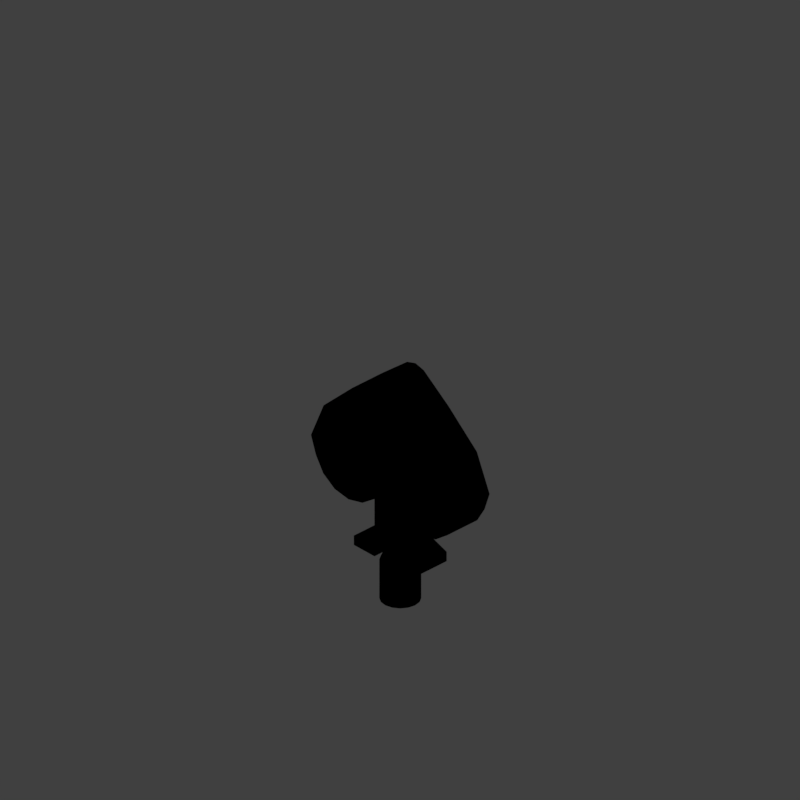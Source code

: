 # Source: tsd_V001.blend  (saved by Blender 2.79.0; exported with 4.5.12 LTS)
import bpy
from mathutils import Matrix  # noqa: F401  (used for matrix-valued properties, if any)

bpy.ops.wm.read_factory_settings(use_empty=True)
scene = bpy.context.scene
scene.name = 'Scene'

# ---- collections
col_collection_1 = bpy.data.collections.new('Collection 1'); scene.collection.children.link(col_collection_1)

# ---- materials (node trees are filled in below, after node groups)
mat_bush = bpy.data.materials.new('Bush')
mat_bush.alpha_threshold = 0.0
mat_bush.use_transparent_shadow = False
mat_bush.diffuse_color = (0.3702, 0.6037, 0.1156, 1.0)
mat_bush.specular_color = (0.2918, 0.4969, 0.0865)
mat_bush.roughness = 0.5
mat_bush.specular_intensity = 0.4236
mat_guide = bpy.data.materials.new('guide')
mat_guide.alpha_threshold = 0.0
mat_guide.use_transparent_shadow = False
mat_guide.diffuse_color = (1.0, 0.0, 0.004819, 1.0)
mat_guide.roughness = 0.5
mat_bark_001 = bpy.data.materials.new('Bark.001')
mat_bark_001.alpha_threshold = 0.0
mat_bark_001.use_transparent_shadow = False
mat_bark_001.diffuse_color = (0.3728, 0.2156, 0.1402, 1.0)
mat_bark_001.roughness = 0.5
mat_bark_001.specular_intensity = 0.173
mat_bark_001.line_color = (0.0, 0.0, 0.0, 1.0)
mat_bark_stump_001 = bpy.data.materials.new('Bark_stump.001')
mat_bark_stump_001.alpha_threshold = 0.0
mat_bark_stump_001.use_transparent_shadow = False
mat_bark_stump_001.roughness = 0.5

# ---- material node trees

# ---- world
world_world = bpy.data.worlds.new('World'); scene.world = world_world
world_world.color = (0.05088, 0.05088, 0.05088)
world_world.use_sun_shadow = False
world_world.sun_shadow_jitter_overblur = 0.0
world_world.cycles.sampling_method = 'MANUAL'
world_world.light_settings.distance = 0.0

# ---- cameras
cam_camera = bpy.data.cameras.new('Camera')
cam_camera.type = 'ORTHO'
cam_camera.sensor_fit = 'HORIZONTAL'
cam_camera.clip_start = 220.0
cam_camera.clip_end = 340.0
cam_camera.lens = 35.0
cam_camera.sensor_width = 1.0
cam_camera.sensor_height = 18.0
cam_camera.ortho_scale = 8.486
cam_camera.shift_x = -0.000345
cam_camera.shift_y = 0.25
cam_camera.dof.focus_distance = 0.0
cam_camera.dof.aperture_fstop = 128.0
cam_camera.dof.aperture_blades = 6

# ---- lights
light_lightdome = bpy.data.lights.new('LightDome', 'SUN')
light_lightdome.transmission_factor = 0.0
light_lightdome.angle = 0.1993
light_lightdome.energy = 0.1
light_lightdome.shadow_buffer_clip_start = 0.5
light_lightdome.shadow_soft_size = 0.1
light_lightdome.shadow_cascade_max_distance = 1000.0
light_fillerlight = bpy.data.lights.new('FillerLight', 'SUN')
light_fillerlight.transmission_factor = 0.0
light_fillerlight.angle = 0.9273
light_fillerlight.energy = 0.5
light_fillerlight.shadow_buffer_clip_start = 0.5
light_fillerlight.shadow_soft_size = 0.5
light_fillerlight.shadow_cascade_max_distance = 1000.0
light_mainlight = bpy.data.lights.new('MainLight', 'SUN')
light_mainlight.transmission_factor = 0.0
light_mainlight.angle = 0.9273
light_mainlight.energy = 1.3
light_mainlight.shadow_buffer_clip_start = 0.5
light_mainlight.shadow_soft_size = 0.5
light_mainlight.shadow_cascade_max_distance = 1000.0

# ---- meshes
me_cylinder = bpy.data.meshes.new('Cylinder')
me_cylinder.from_pydata([(-0.9831, 1.0, -0.3), (-0.9831, 1.0, 0.3), (-0.6093, 0.9239, -0.3), (-0.6093, 0.9239, 0.3), (-0.2865, 0.7071, -0.3), (-0.2865, 0.7071, 0.3), (-0.07298, 0.4576, -0.3), (-0.07298, 0.4576, 0.3), (0.0, 0.3978, -0.3), (0.0, 0.3978, 0.3), (0.0, -2.052, -0.3), (0.0, -2.052, 0.3), (-0.223, -1.989, -0.3), (-0.223, -1.989, 0.3), (-0.8877, -1.474, -0.3), (-0.8877, -1.474, 0.3), (-1.649, -0.7853, -0.3), (-1.649, -0.7853, 0.3), (-1.988, 8.434e-08, -0.3), (-1.988, -9.448e-08, 0.3), (-1.856, 0.3827, -0.3), (-1.856, 0.3827, 0.3), (-1.659, 0.7071, -0.3), (-1.659, 0.7071, 0.3), (-1.352, 0.9239, -0.3), (-1.352, 0.9239, 0.3), (-0.9584, -4.987e-09, -0.3), (-0.9584, -9.802e-08, 0.3), (-0.2865, 1.962, 0.3), (-0.2865, 1.962, -0.3), (-0.07298, 1.712, -0.3), (-0.07298, 1.712, 0.3), (0.0, 1.652, -0.3), (0.0, 1.652, 0.3), (0.0, 1.206, -0.3), (-0.07298, 1.266, -0.3), (-0.07298, 1.266, 0.3), (-0.2865, 1.515, 0.3), (-0.2865, 1.515, -0.3), (0.0, 1.206, 0.3), (-0.8384, 1.939, 0.3), (-0.8384, 1.939, -0.3), (-0.8384, 1.733, 0.3), (-0.8384, 1.733, -0.3)], [], [(0, 1, 3, 2), (2, 3, 5, 4), (37, 36, 31, 28), (34, 35, 30, 32), (10, 11, 13, 12), (12, 13, 15, 14), (14, 15, 17, 16), (16, 17, 19, 18), (18, 19, 21, 20), (20, 21, 23, 22), (2, 4, 26), (22, 23, 25, 24), (24, 25, 1, 0), (22, 24, 26), (4, 6, 26), (0, 2, 26), (18, 20, 26), (24, 0, 26), (6, 8, 26), (20, 22, 26), (23, 21, 27), (5, 3, 27), (25, 23, 27), (7, 5, 27), (3, 1, 27), (21, 19, 27), (1, 25, 27), (9, 7, 27), (18, 26, 16), (16, 26, 14), (12, 14, 26, 8), (12, 8, 10), (19, 17, 27), (17, 15, 27), (13, 9, 27, 15), (13, 11, 9), (29, 28, 31, 30), (30, 31, 33, 32), (38, 37, 42, 43), (36, 39, 33, 31), (35, 38, 29, 30), (6, 4, 38, 35), (7, 9, 39, 36), (4, 5, 37, 38), (8, 6, 35, 34), (5, 7, 36, 37), (43, 42, 40, 41), (29, 38, 43, 41), (28, 29, 41, 40), (37, 28, 40, 42)])
me_cylinder.polygons.foreach_set('use_smooth', [True] * 50)
me_cylinder.materials.append(mat_bush)
me_cylinder.use_remesh_preserve_volume = False
me_cylinder.use_remesh_preserve_attributes = False
me_cylinder.use_mirror_vertex_groups = False
me_cylinder.update()
me_plane_001 = bpy.data.meshes.new('Plane.001')
me_plane_001.from_pydata([(-2.0, -2.0, 0.0), (2.0, -2.0, 0.0), (-2.0, 2.0, 0.0), (2.0, 2.0, 0.0), (-1.864, 1.864, 0.0), (-1.864, -1.864, 0.0), (1.864, -1.864, 0.0), (1.864, 1.864, 0.0)], [], [(5, 4, 2, 0), (6, 5, 0, 1), (7, 6, 1, 3), (4, 7, 3, 2)])
me_plane_001.materials.append(mat_guide)
me_plane_001.use_remesh_preserve_volume = False
me_plane_001.use_remesh_preserve_attributes = False
me_plane_001.use_mirror_vertex_groups = False
me_plane_001.update()
me_cube_001 = bpy.data.meshes.new('Cube.001')
me_cube_001.from_pydata([(-2.0, -2.0, 0.0), (-2.0, -2.0, 1.633), (-2.0, 2.0, 0.0), (-2.0, 2.0, 1.633), (2.0, -2.0, 0.0), (2.0, -2.0, 1.633), (2.0, 2.0, 0.0), (2.0, 2.0, 1.633)], [], [(0, 1, 3, 2), (2, 3, 7, 6), (6, 7, 5, 4), (4, 5, 1, 0), (2, 6, 4, 0), (7, 3, 1, 5)])
me_cube_001.polygons.foreach_set('use_smooth', [True] * 6)
me_cube_001.use_remesh_preserve_volume = False
me_cube_001.use_remesh_preserve_attributes = False
me_cube_001.use_mirror_vertex_groups = False
me_cube_001.update()
me_circle_001 = bpy.data.meshes.new('Circle.001')
me_circle_001.from_pydata([(0.0, 1.0, 0.0), (-0.3827, 0.9239, 0.0), (-0.7071, 0.7071, 0.0), (-0.9239, 0.3827, 0.0), (-1.0, -4.371e-08, 0.0), (-0.9239, -0.3827, 0.0), (-0.7071, -0.7071, 0.0), (-0.3827, -0.9239, 0.0), (-1.51e-07, -1.0, 0.0), (0.3827, -0.9239, 0.0), (0.7071, -0.7071, 0.0), (0.9239, -0.3827, 0.0), (1.0, 1.192e-08, 0.0), (0.9239, 0.3827, 0.0), (0.7071, 0.7071, 0.0), (0.3827, 0.9239, 0.0), (0.9239, -0.3827, 0.475), (-1.0, -4.371e-08, 0.475), (1.0, 1.192e-08, 0.475), (-0.9239, -0.3827, 0.475), (0.9239, 0.3827, 0.475), (-0.7071, -0.7071, 0.475), (0.7071, 0.7071, 0.475), (-0.3827, -0.9239, 0.475), (0.3827, 0.9239, 0.475), (-1.51e-07, -1.0, 0.475), (-0.3827, 0.9239, 0.475), (0.3827, -0.9239, 0.475), (-0.7071, 0.7071, 0.475), (0.7071, -0.7071, 0.475), (-0.9239, 0.3827, 0.475), (0.0, 1.0, 0.475), (0.576, -0.2386, 0.6515), (-0.6235, -2.725e-08, 0.6515), (0.6235, 7.435e-09, 0.6515), (-0.576, -0.2386, 0.6515), (0.576, 0.2386, 0.6515), (-0.4409, -0.4409, 0.6515), (0.4409, 0.4409, 0.6515), (-0.2386, -0.576, 0.6515), (0.2386, 0.576, 0.6515), (-9.414e-08, -0.6235, 0.6515), (-0.2386, 0.576, 0.6515), (0.2386, -0.576, 0.6515), (-0.4409, 0.4409, 0.6515), (0.4409, -0.4409, 0.6515), (-0.576, 0.2386, 0.6515), (0.0, 0.6235, 0.6515)], [], [(11, 16, 29, 10), (4, 17, 30, 3), (12, 18, 16, 11), (5, 19, 17, 4), (13, 20, 18, 12), (6, 21, 19, 5), (14, 22, 20, 13), (7, 23, 21, 6), (15, 24, 22, 14), (8, 25, 23, 7), (1, 26, 31, 0), (0, 31, 24, 15), (9, 27, 25, 8), (2, 28, 26, 1), (10, 29, 27, 9), (3, 30, 28, 2), (18, 20, 36, 34), (25, 27, 43, 41), (19, 21, 37, 35), (26, 28, 44, 42), (20, 22, 38, 36), (27, 29, 45, 43), (21, 23, 39, 37), (29, 16, 32, 45), (28, 30, 46, 44), (22, 24, 40, 38), (30, 17, 33, 46), (23, 25, 41, 39), (16, 18, 34, 32), (31, 26, 42, 47), (17, 19, 35, 33), (24, 31, 47, 40)])
me_circle_001.polygons.foreach_set('use_smooth', [True] * 32)
_uv = me_circle_001.uv_layers.new(name='UVMap')
_uv.uv.foreach_set('vector', [0.8256, 0.449, 0.629, 0.449, 0.629, 0.4719, 0.8256, 0.4719, 0.8256, 0.2426, 0.629, 0.2426, 0.629, 0.2655, 0.8256, 0.2655, 0.8256, 0.4261, 0.629, 0.4261, 0.629, 0.449, 0.8256, 0.449, 0.8256, 0.5866, 0.629, 0.5866, 0.629, 0.6095, 0.8256, 0.6095, 0.8256, 0.4031, 0.629, 0.4031, 0.629, 0.4261, 0.8256, 0.4261, 0.8256, 0.5637, 0.629, 0.5637, 0.629, 0.5866, 0.8256, 0.5866, 0.8256, 0.3802, 0.629, 0.3802, 0.629, 0.4031, 0.8256, 0.4031, 0.8256, 0.5407, 0.629, 0.5407, 0.629, 0.5637, 0.8256, 0.5637, 0.8256, 0.3573, 0.629, 0.3573, 0.629, 0.3802, 0.8256, 0.3802, 0.8256, 0.5178, 0.629, 0.5178, 0.629, 0.5407, 0.8256, 0.5407, 0.8256, 0.3114, 0.629, 0.3114, 0.629, 0.3343, 0.8256, 0.3343, 0.8256, 0.3343, 0.629, 0.3343, 0.629, 0.3573, 0.8256, 0.3573, 0.8256, 0.4949, 0.629, 0.4949, 0.629, 0.5178, 0.8256, 0.5178, 0.8256, 0.2885, 0.629, 0.2885, 0.629, 0.3114, 0.8256, 0.3114, 0.8256, 0.4719, 0.629, 0.4719, 0.629, 0.4949, 0.8256, 0.4949, 0.8256, 0.2655, 0.629, 0.2655, 0.629, 0.2885, 0.8256, 0.2885, 0.9226, 0.7827, 0.7826, 0.9229, 0.6668, 0.7526, 0.7504, 0.6688, 0.7834, 0.07629, 0.9239, 0.217, 0.753, 0.3323, 0.6698, 0.2484, 0.217, 0.07626, 0.4008, 9.996e-05, 0.4423, 0.2023, 0.3327, 0.2473, 0.07629, 0.7836, 9.996e-05, 0.5999, 0.2023, 0.5585, 0.2471, 0.668, 0.7826, 0.9229, 0.5994, 0.9994, 0.5576, 0.7978, 0.6668, 0.7526, 0.9239, 0.217, 0.9995, 0.4008, 0.7976, 0.4418, 0.753, 0.3323, 0.4008, 9.996e-05, 0.5998, 0.0001119, 0.5607, 0.2027, 0.4423, 0.2023, 0.9995, 0.4008, 0.999, 0.5994, 0.7967, 0.5599, 0.7976, 0.4418, 9.996e-05, 0.5999, 9.996e-05, 0.4009, 0.2028, 0.44, 0.2023, 0.5585, 0.5994, 0.9994, 0.4008, 0.9999, 0.4395, 0.7976, 0.5576, 0.7978, 9.996e-05, 0.4009, 0.07628, 0.217, 0.2486, 0.3307, 0.2028, 0.44, 0.5998, 0.0001119, 0.7834, 0.07629, 0.6698, 0.2484, 0.5607, 0.2027, 0.999, 0.5994, 0.9226, 0.7827, 0.7504, 0.6688, 0.7967, 0.5599, 0.217, 0.9241, 0.07629, 0.7836, 0.2471, 0.668, 0.3304, 0.752, 0.07628, 0.217, 0.217, 0.07626, 0.3327, 0.2473, 0.2486, 0.3307, 0.4008, 0.9999, 0.217, 0.9241, 0.3304, 0.752, 0.4395, 0.7976])
me_circle_001.materials.append(mat_bark_001)
me_circle_001.materials.append(mat_bark_stump_001)
me_circle_001.use_remesh_preserve_volume = False
me_circle_001.use_remesh_preserve_attributes = False
me_circle_001.use_mirror_vertex_groups = False
me_circle_001.update()

# ---- objects
ob_cylinder = bpy.data.objects.new('Cylinder', me_cylinder)
ob_rig = bpy.data.objects.new('Rig', None)
ob_verticaljoint = bpy.data.objects.new('VerticalJoint', None)
ob_lightdome = bpy.data.objects.new('LightDome', light_lightdome)
ob_fillerlight = bpy.data.objects.new('FillerLight', light_fillerlight)
ob_mainlight = bpy.data.objects.new('Mainlight', light_mainlight)
ob_camera = bpy.data.objects.new('Camera', cam_camera)
ob_plane_001 = bpy.data.objects.new('Plane.001', me_plane_001)
ob_cube_001 = bpy.data.objects.new('Cube.001', me_cube_001)
ob_circle_004 = bpy.data.objects.new('Circle.004', me_circle_001)

# ---- transforms, parenting, visibility, modifiers, constraints
ob_cylinder.location = (0.0, 0.0, 1.636)
ob_cylinder.rotation_euler = (1.571, -3.142, 1.571)
ob_cylinder.scale = (0.56, 0.56, 0.7548)
ob_cylinder.lineart.crease_threshold = 0.0
_m = ob_cylinder.modifiers.new('Mirror', 'MIRROR')
_m.use_clip = True
_m = ob_cylinder.modifiers.new('EdgeSplit', 'EDGE_SPLIT')
ob_rig.location = (0.0, 0.0, 0.0)
ob_rig.rotation_mode = 'YXZ'
ob_rig.rotation_euler = (0.0, 0.0, -0.7854)
ob_rig.empty_image_offset = (0.0, 0.0)
ob_rig.hide_viewport = True
ob_rig.hide_select = True
ob_rig.lineart.crease_threshold = 0.0
ob_verticaljoint.parent = ob_rig
ob_verticaljoint.location = (0.0, 0.0, 0.0)
ob_verticaljoint.empty_image_offset = (0.0, 0.0)
ob_verticaljoint.hide_viewport = True
ob_verticaljoint.hide_select = True
ob_verticaljoint.lineart.crease_threshold = 0.0
ob_lightdome.parent = ob_verticaljoint
ob_lightdome.location = (0.0, 0.0, 0.0)
ob_lightdome.hide_select = True
ob_lightdome.lineart.crease_threshold = 0.0
ob_fillerlight.parent = ob_verticaljoint
ob_fillerlight.location = (0.0, 0.0, 0.0)
ob_fillerlight.rotation_euler = (0.0, -1.265, 2.007)
ob_fillerlight.hide_select = True
ob_fillerlight.lineart.crease_threshold = 0.0
ob_mainlight.parent = ob_verticaljoint
ob_mainlight.location = (0.0, 0.0, 0.0)
ob_mainlight.rotation_euler = (1.178, 0.0, 1.571)
ob_mainlight.hide_select = True
ob_mainlight.lineart.crease_threshold = 0.0
ob_camera.parent = ob_verticaljoint
ob_camera.location = (0.0, -241.9, 139.7)
ob_camera.rotation_euler = (1.047, 0.0, 0.0)
ob_camera.hide_select = True
ob_camera.lineart.crease_threshold = 0.0
ob_plane_001.location = (0.0, 0.0, 0.0)
ob_plane_001.scale = (0.56, 0.56, 0.56)
ob_plane_001.hide_render = True
ob_plane_001.lineart.crease_threshold = 0.0
ob_cube_001.location = (0.0, 0.0, 0.0)
ob_cube_001.scale = (1.0, 1.0, 0.5)
ob_cube_001.hide_render = True
ob_cube_001.display_type = 'WIRE'
ob_cube_001.lineart.crease_threshold = 0.0
_m = ob_cube_001.modifiers.new('Array', 'ARRAY')
_m.count = 5
_m.constant_offset_displace = (0.0, 0.0, 0.0)
_m.relative_offset_displace = (0.0, 0.0, 1.0)
ob_circle_004.location = (0.0, 0.0, 0.0)
ob_circle_004.scale = (0.2222, 0.2222, 1.0)
ob_circle_004.lineart.crease_threshold = 0.0

# ---- collection membership
col_collection_1.objects.link(ob_cylinder)
col_collection_1.objects.link(ob_rig)
col_collection_1.objects.link(ob_verticaljoint)
col_collection_1.objects.link(ob_lightdome)
col_collection_1.objects.link(ob_fillerlight)
col_collection_1.objects.link(ob_mainlight)
col_collection_1.objects.link(ob_camera)
col_collection_1.objects.link(ob_plane_001)
col_collection_1.objects.link(ob_cube_001)
col_collection_1.objects.link(ob_circle_004)
def _layer_coll(name, lc=None):
    lc = lc or bpy.context.view_layer.layer_collection
    for c in lc.children:
        if c.name == name: return c
        r = _layer_coll(name, c)
        if r: return r
_layer_coll('Collection 1').holdout = True

# ---- scene / render settings (as saved in the file)
scene.camera = ob_camera
scene.frame_start = 1; scene.frame_end = 250; scene.frame_set(0)
scene.render.engine = 'BLENDER_EEVEE_NEXT'
scene.render.image_settings.compression = 0
scene.render.resolution_x = 96
scene.render.resolution_y = 96
scene.render.dither_intensity = 0.0
scene.render.film_transparent = True
scene.cycles.use_denoising = False
scene.cycles.samples = 128
scene.cycles.sampling_pattern = 'TABULATED_SOBOL'
scene.cycles.use_adaptive_sampling = False
scene.cycles.use_light_tree = False
scene.cycles.blur_glossy = 0.0
scene.cycles.sample_clamp_indirect = 0.0
scene.view_settings.view_transform = 'Standard'
bpy.context.view_layer.update()

